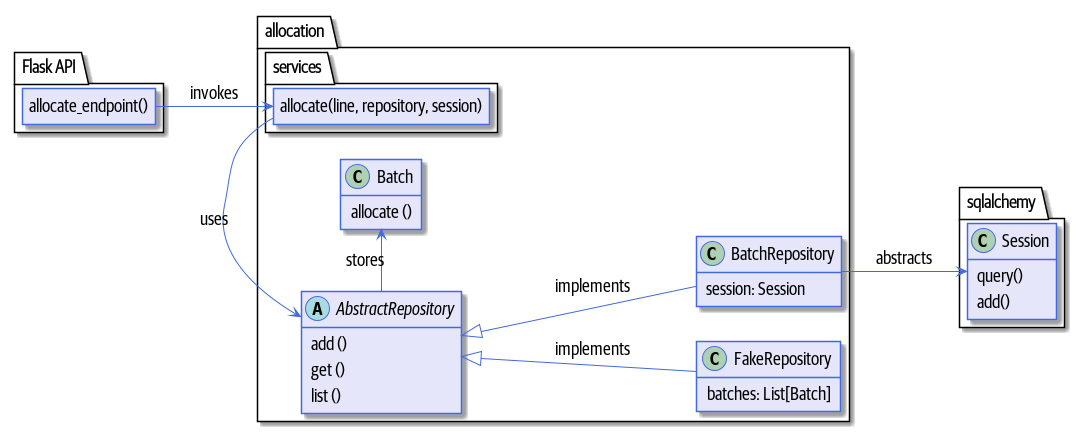

The diagram above was rendered by PlantUML. Its source (embedded in the PNG):
@startuml
skinparam default {
    FontName Guardian Sans Cond Regular
    FontSize 18
    FontColor Black
}

skinparam class {
    BackgroundColor Lavender
    BorderColor RoyalBlue
}
skinparam package {
    FontName Guardian Sans Cond Light
}

skinparam sequencelifeline {
    BorderColor RoyalBlue
}
skinparam arrow {
    Color RoyalBlue
}
skinparam participant {
    BackgroundColor Lavender
    BorderColor RoyalBlue
}
skinparam entity {
    BackgroundColor Lavender
    BorderColor RoyalBlue
}
skinparam collections {
    BackgroundColor Lavender
    BorderColor RoyalBlue
}
skinparam database {
    BackgroundColor Lavender
    BorderColor RoyalBlue
}
skinparam boundary {
    BackgroundColor Lavender
    BorderColor RoyalBlue
}
skinparam actor {
    Color DeepSkyBlue
    BackgroundColor Lavender
    BorderColor RoyalBlue
}
skinparam sequencegroupheader {
    FontName Guardian Sans Cond Light
}
skinparam sequencebox {
    BackgroundColor PowderBlue
    BorderColor RoyalBlue
}
skinparam padding 4
hide empty members
left to right direction

package "Flask API" as api {

  class "allocate_endpoint()" as allocate_endpoint {
  }
  hide allocate_endpoint circle
}


package allocation {

  package services {
    class "allocate(line, repository, session)" as allocate {
    }
    hide allocate circle
  }

  abstract class AbstractRepository {
    add ()
    get ()
    list ()
  }

  class Batch {
    allocate ()
  }


  class FakeRepository {
    batches: List[Batch]
  }

  class BatchRepository {
    session: Session
  }

}

package sqlalchemy {
  class Session {
    query()
    add()
  }
}


allocate -> AbstractRepository: uses
AbstractRepository -> Batch : stores

AbstractRepository <|-- FakeRepository : implements
AbstractRepository <|-- BatchRepository : implements
allocate_endpoint --> allocate : invokes

BatchRepository --> Session : abstracts
@enduml